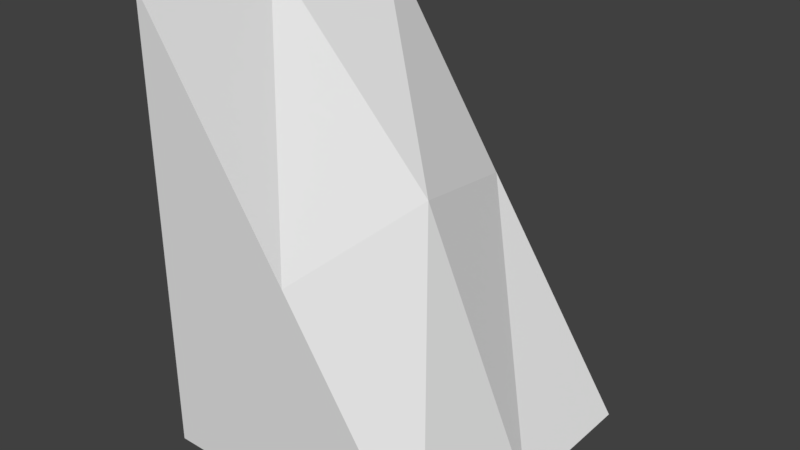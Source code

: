# Source: Mod_Cliff.blend  (saved by Blender 2.80.75; exported with 4.5.12 LTS)
import bpy
from mathutils import Matrix  # noqa: F401  (used for matrix-valued properties, if any)

bpy.ops.wm.read_factory_settings(use_empty=True)
scene = bpy.context.scene
scene.name = 'Scene'

# ---- collections
col_collection_1 = bpy.data.collections.new('Collection 1'); scene.collection.children.link(col_collection_1)

# ---- materials (node trees are filled in below, after node groups)
mat_tileset = bpy.data.materials.new('Tileset')
mat_tileset.alpha_threshold = 0.0
mat_tileset.use_transparent_shadow = False
mat_tileset.roughness = 0.5
mat_tileset.line_color = (0.0, 0.0, 0.0, 1.0)

# ---- material node trees

# ---- world
world_world = bpy.data.worlds.new('World'); scene.world = world_world
world_world.color = (0.05088, 0.05088, 0.05088)
world_world.use_sun_shadow = False
world_world.sun_shadow_jitter_overblur = 0.0
world_world.cycles.sampling_method = 'MANUAL'

# ---- meshes
me_cube = bpy.data.meshes.new('Cube')
me_cube.from_pydata([(0.5, 0.25, 0.0), (0.5, -0.25, 0.0), (0.0, -0.25, 0.75), (0.0, 0.25, 0.75), (0.25, -0.25, 0.375), (0.3038, 0.0, 0.4326), (0.25, 0.25, 0.375), (0.5, 0.0, 0.0), (0.0, 0.0, 0.75), (0.0, -0.25, 0.0), (0.0, 0.25, 0.0)], [], [(1, 7, 5, 4), (7, 0, 6, 5), (5, 6, 3, 8), (4, 5, 8, 2), (9, 1, 4, 2), (10, 3, 6, 0)])
_uv = me_cube.uv_layers.new(name='UVMap')
_uv.uv.foreach_set('vector', [0.0, 0.03125, 0.125, 0.03125, 0.125, 0.25, 0.0, 0.25, 0.125, 0.03125, 0.25, 0.03125, 0.25, 0.25, 0.125, 0.25, 0.125, 0.7812, 0.25, 0.7812, 0.25, 1.0, 0.125, 1.0, 0.0, 0.7812, 0.125, 0.7812, 0.125, 1.0, 0.0, 1.0, 0.0625, 0.1875, 0.3125, 0.1875, 0.1875, 0.375, 0.0625, 0.5625, 0.3125, 0.1875, 0.3125, 0.5625, 0.1875, 0.375, 0.0625, 0.1875])
me_cube.materials.append(mat_tileset)
me_cube.use_remesh_preserve_volume = False
me_cube.use_remesh_preserve_attributes = False
me_cube.use_mirror_vertex_groups = False
me_cube.update()

# ---- objects
ob_model = bpy.data.objects.new('Model', me_cube)

# ---- transforms, parenting, visibility, modifiers, constraints
ob_model.location = (0.0, 0.0, 0.0)
ob_model.lock_rotations_4d = False
ob_model.empty_display_type = 'ARROWS'
ob_model.lineart.crease_threshold = 0.0
_vg = ob_model.vertex_groups.new(name='Group')

# ---- collection membership
col_collection_1.objects.link(ob_model)

# ---- scene / render settings (as saved in the file)
scene.frame_start = 1; scene.frame_end = 250; scene.frame_set(1)
scene.render.engine = 'BLENDER_EEVEE_NEXT'
scene.render.resolution_percentage = 50
scene.render.dither_intensity = 0.0
scene.cycles.use_denoising = False
scene.cycles.samples = 128
scene.cycles.sampling_pattern = 'TABULATED_SOBOL'
scene.cycles.use_adaptive_sampling = False
scene.cycles.use_light_tree = False
scene.cycles.blur_glossy = 0.0
scene.cycles.sample_clamp_indirect = 0.0
scene.view_settings.view_transform = 'Standard'
bpy.context.view_layer.update()

# ---- added for rendering (the .blend has no active camera and no usable light): camera, sun
cam_auto = bpy.data.cameras.new('AutoCamera')
cam_auto.lens = 50.0
cam_auto.sensor_width = 36.0
cam_auto.clip_end = 1000.0
ob_auto_camera = bpy.data.objects.new('AutoCamera', cam_auto)
scene.collection.objects.link(ob_auto_camera)
ob_auto_camera.location = (1.2037, -1.14444, 1.13796)
ob_auto_camera.rotation_euler = (1.09748, -7.21219e-08, 0.694738)
scene.camera = ob_auto_camera
light_auto_sun = bpy.data.lights.new('AutoSun', 'SUN')
light_auto_sun.energy = 3.0
light_auto_sun.angle = 0.0523599
ob_auto_sun = bpy.data.objects.new('AutoSun', light_auto_sun)
scene.collection.objects.link(ob_auto_sun)
ob_auto_sun.rotation_euler = (0.872665, 0.174533, 0.523599)
bpy.context.view_layer.update()
